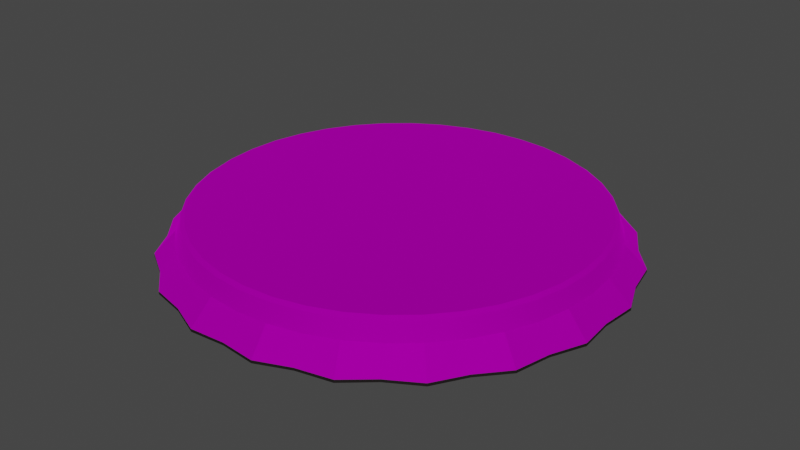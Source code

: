 # Source: cap.blend  (saved by Blender 3.6.11; exported with 4.5.12 LTS)
import bpy
from mathutils import Matrix  # noqa: F401  (used for matrix-valued properties, if any)

bpy.ops.wm.read_factory_settings(use_empty=True)
scene = bpy.context.scene
scene.name = 'Scene'

# ---- collections
col_collection = bpy.data.collections.new('Collection'); scene.collection.children.link(col_collection)

# ---- images (referenced by path relative to the original .blend; pixels are not part of the script)
import os
ASSET_DIR = os.environ.get("B2B_ASSET_DIR", "")  # directory of the original .blend (textures are referenced by path, not embedded)
HERE = os.path.dirname(os.path.abspath(__file__))  # packed textures are extracted next to this script under _unpacked/

def load_image(name, relpath, width, height, colorspace="sRGB"):
    """Load a texture the original file referenced (path relative to the .blend, or extracted next to this script)."""
    p = next((c for c in (os.path.join(HERE, relpath), os.path.join(ASSET_DIR, relpath)) if relpath and os.path.exists(c)), "")
    if p:
        img = bpy.data.images.load(p, check_existing=True)
        img.name = name
    else:  # same state as the original file: an image datablock whose file is absent (Cycles renders it pink)
        img = bpy.data.images.new(name, width, height)
        img.source = "FILE"
        img.filepath = "//" + (relpath or name)
    img.colorspace_settings.name = colorspace
    return img
img_christopher_kyle_png = load_image('Christopher Kyle.png', 'Christopher Kyle.png', 1024, 1024, 'sRGB')

# ---- materials (node trees are filled in below, after node groups)
mat_material_002 = bpy.data.materials.new('Material.002')
mat_material_002.alpha_threshold = 0.0
mat_material_002.use_transparent_shadow = False
mat_material_002.roughness = 0.5
mat_material_002.line_color = (0.0, 0.0, 0.0, 1.0)
mat_material_001 = bpy.data.materials.new('Material.001')
mat_material_001.alpha_threshold = 0.0
mat_material_001.use_transparent_shadow = False
mat_material_001.roughness = 0.5
mat_material_001.line_color = (0.0, 0.0, 0.0, 1.0)

# ---- node groups
ng_auto_smooth = bpy.data.node_groups.new('Auto Smooth', 'GeometryNodeTree')
_s = ng_auto_smooth.interface.new_socket(name='Geometry', in_out='OUTPUT', socket_type='NodeSocketGeometry')
_s = ng_auto_smooth.interface.new_socket(name='Geometry', in_out='INPUT', socket_type='NodeSocketGeometry')
_s = ng_auto_smooth.interface.new_socket(name='Angle', in_out='INPUT', socket_type='NodeSocketFloat')
_s.subtype = 'ANGLE'
_s.min_value = 0.0
_s.max_value = 3.142
ng_auto_smooth.is_modifier = True
_N = ng_auto_smooth.nodes; _L = ng_auto_smooth.links
n0 = _N.new('NodeGroupOutput'); n0.name = 'Group Output'; n0.location = (480, -100)
n1 = _N.new('NodeGroupInput'); n1.name = 'Group Input'; n1.location = (-420, -300)
n2 = _N.new('NodeGroupInput'); n2.name = 'Group Input.001'; n2.location = (-60, -100)
n3 = _N.new('GeometryNodeSetShadeSmooth'); n3.name = 'Set Shade Smooth'; n3.location = (120, -100)
n3.domain = 'EDGE'
n4 = _N.new('GeometryNodeSetShadeSmooth'); n4.name = 'Set Shade Smooth.001'; n4.location = (300, -100)
n5 = _N.new('GeometryNodeInputMeshEdgeAngle'); n5.name = 'Edge Angle'; n5.location = (-420, -220)
n6 = _N.new('GeometryNodeInputEdgeSmooth'); n6.name = 'Is Edge Smooth'; n6.location = (-60, -160)
n7 = _N.new('GeometryNodeInputShadeSmooth'); n7.name = 'Is Face Smooth'; n7.location = (-240, -340)
n8 = _N.new('FunctionNodeBooleanMath'); n8.name = 'Boolean Math'; n8.location = (-60, -220)
n9 = _N.new('FunctionNodeCompare'); n9.name = 'Compare'; n9.location = (-240, -180)
n9.operation = 'LESS_EQUAL'
_L.new(n5.outputs[0], n9.inputs[0])
_L.new(n4.outputs[0], n0.inputs[0])
_L.new(n1.outputs[1], n9.inputs[1])
_L.new(n9.outputs[0], n8.inputs[0])
_L.new(n7.outputs[0], n8.inputs[1])
_L.new(n2.outputs[0], n3.inputs[0])
_L.new(n6.outputs[0], n3.inputs[1])
_L.new(n3.outputs[0], n4.inputs[0])
_L.new(n8.outputs[0], n3.inputs[2])
n0.is_active_output = True

# ---- material node trees
mat_material_002.use_nodes = True; mat_material_002.node_tree.nodes.clear()
_N = mat_material_002.node_tree.nodes; _L = mat_material_002.node_tree.links
n0 = _N.new('ShaderNodeOutputMaterial'); n0.name = 'Material Output'; n0.location = (300, 300)
n1 = _N.new('ShaderNodeBsdfAnisotropic'); n1.name = 'Glossy BSDF'; n1.location = (10, 300)
n1.distribution = 'GGX'
n1.inputs[0].default_value = (0.1523, 0.1311, 0.1274, 1.0)
n1.inputs[1].default_value = 0.3549
_L.new(n1.outputs[0], n0.inputs[0])
n0.is_active_output = True
mat_material_001.use_nodes = True; mat_material_001.node_tree.nodes.clear()
_N = mat_material_001.node_tree.nodes; _L = mat_material_001.node_tree.links
n0 = _N.new('ShaderNodeOutputMaterial'); n0.name = 'Material Output'; n0.location = (300, 300)
n1 = _N.new('ShaderNodeBsdfAnisotropic'); n1.name = 'Glossy BSDF'; n1.location = (10, 300)
n1.distribution = 'GGX'
n1.inputs[1].default_value = 0.9041
n2 = _N.new('ShaderNodeTexImage'); n2.name = 'Image Texture'; n2.location = (-339, 218)
n2.image = img_christopher_kyle_png
_L.new(n1.outputs[0], n0.inputs[0])
_L.new(n2.outputs[0], n1.inputs[0])
n0.is_active_output = True

# ---- world
world_world = bpy.data.worlds.new('World'); scene.world = world_world
world_world.use_nodes = True; world_world.node_tree.nodes.clear()
_N = world_world.node_tree.nodes; _L = world_world.node_tree.links
n0 = _N.new('ShaderNodeOutputWorld'); n0.name = 'World Output'; n0.location = (300, 300)
n1 = _N.new('ShaderNodeBackground'); n1.name = 'Background'; n1.location = (10, 300)
n1.inputs[0].default_value = (0.05088, 0.05088, 0.05088, 1.0)
_L.new(n1.outputs[0], n0.inputs[0])
n0.is_active_output = True
world_world.color = (0.05088, 0.05088, 0.05088)
world_world.use_sun_shadow = False
world_world.sun_shadow_jitter_overblur = 0.0

# ---- meshes
me_cylinder = bpy.data.meshes.new('Cylinder')
me_cylinder.from_pydata([(0.0, 1.0, -0.065), (0.1564, 0.9877, -0.065), (0.309, 0.9511, -0.065), (0.454, 0.891, -0.065), (0.5878, 0.809, -0.065), (0.7071, 0.7071, -0.065), (0.809, 0.5878, -0.065), (0.891, 0.454, -0.065), (0.9511, 0.309, -0.065), (0.9877, 0.1564, -0.065), (1.0, 0.0, -0.065), (0.9877, -0.1564, -0.065), (0.9511, -0.309, -0.065), (0.891, -0.454, -0.065), (0.809, -0.5878, -0.065), (0.7071, -0.7071, -0.065), (0.5878, -0.809, -0.065), (0.454, -0.891, -0.065), (0.309, -0.9511, -0.065), (0.1564, -0.9877, -0.065), (0.0, -1.0, -0.065), (-0.1564, -0.9877, -0.065), (-0.309, -0.9511, -0.065), (-0.454, -0.891, -0.065), (-0.5878, -0.809, -0.065), (-0.7071, -0.7071, -0.065), (-0.809, -0.5878, -0.065), (-0.891, -0.454, -0.065), (-0.9511, -0.309, -0.065), (-0.9877, -0.1564, -0.065), (-1.0, 0.0, -0.065), (-0.9877, 0.1564, -0.065), (-0.9511, 0.309, -0.065), (-0.891, 0.454, -0.065), (-0.809, 0.5878, -0.065), (-0.7071, 0.7071, -0.065), (-0.5878, 0.809, -0.065), (-0.454, 0.891, -0.065), (-0.309, 0.9511, -0.065), (-0.1564, 0.9877, -0.065), (2.665e-10, 1.089, -0.1792), (0.1779, 1.123, -0.1792), (0.1704, 1.076, -0.03762), (2.665e-10, 1.089, -0.03762), (0.3367, 1.036, -0.1792), (0.3367, 1.036, -0.03762), (0.5163, 1.013, -0.1792), (0.4946, 0.9707, -0.03762), (0.6404, 0.8814, -0.1792), (0.6404, 0.8814, -0.03762), (0.8042, 0.8042, -0.1792), (0.7703, 0.7703, -0.03762), (0.8814, 0.6404, -0.1792), (0.8814, 0.6404, -0.03762), (1.013, 0.5163, -0.1792), (0.9707, 0.4946, -0.03762), (1.036, 0.3367, -0.1792), (1.036, 0.3367, -0.03762), (1.123, 0.1779, -0.1792), (1.076, 0.1704, -0.03762), (1.089, 1.466e-09, -0.1792), (1.089, 1.466e-09, -0.03762), (1.123, -0.1779, -0.1792), (1.076, -0.1704, -0.03762), (1.036, -0.3367, -0.1792), (1.036, -0.3367, -0.03762), (1.013, -0.5163, -0.1792), (0.9707, -0.4946, -0.03762), (0.8814, -0.6404, -0.1792), (0.8814, -0.6404, -0.03762), (0.8042, -0.8042, -0.1792), (0.7703, -0.7703, -0.03762), (0.6404, -0.8814, -0.1792), (0.6404, -0.8814, -0.03762), (0.5163, -1.013, -0.1792), (0.4946, -0.9707, -0.03762), (0.3367, -1.036, -0.1792), (0.3367, -1.036, -0.03762), (0.1779, -1.123, -0.1792), (0.1704, -1.076, -0.03762), (2.665e-10, -1.089, -0.1792), (2.665e-10, -1.089, -0.03762), (-0.1779, -1.123, -0.1792), (-0.1704, -1.076, -0.03762), (-0.3367, -1.036, -0.1792), (-0.3367, -1.036, -0.03762), (-0.5163, -1.013, -0.1792), (-0.4946, -0.9707, -0.03762), (-0.6404, -0.8814, -0.1792), (-0.6404, -0.8814, -0.03762), (-0.8042, -0.8042, -0.1792), (-0.7703, -0.7703, -0.03762), (-0.8814, -0.6404, -0.1792), (-0.8814, -0.6404, -0.03762), (-1.013, -0.5163, -0.1792), (-0.9707, -0.4946, -0.03762), (-1.036, -0.3367, -0.1792), (-1.036, -0.3367, -0.03762), (-1.123, -0.1779, -0.1792), (-1.076, -0.1704, -0.03762), (-1.089, 1.466e-09, -0.1792), (-1.089, 1.466e-09, -0.03762), (-1.123, 0.1779, -0.1792), (-1.076, 0.1704, -0.03762), (-1.036, 0.3367, -0.1792), (-1.036, 0.3367, -0.03762), (-1.013, 0.5163, -0.1792), (-0.9707, 0.4946, -0.03762), (-0.8814, 0.6404, -0.1792), (-0.8814, 0.6404, -0.03762), (-0.8042, 0.8042, -0.1792), (-0.7703, 0.7703, -0.03762), (-0.6404, 0.8814, -0.1792), (-0.6404, 0.8814, -0.03762), (-0.5163, 1.013, -0.1792), (-0.4946, 0.9707, -0.03762), (-0.3367, 1.036, -0.1792), (-0.3367, 1.036, -0.03762), (-0.1779, 1.123, -0.1792), (-0.1704, 1.076, -0.03762), (-1.166e-09, 1.171, -0.1705), (0.188, 1.187, -0.1712), (0.188, 1.187, -0.1558), (-1.166e-09, 1.171, -0.1564), (0.3617, 1.113, -0.1705), (0.3617, 1.113, -0.1564), (0.5455, 1.071, -0.1712), (0.5455, 1.071, -0.1558), (0.688, 0.947, -0.1705), (0.688, 0.947, -0.1564), (0.8496, 0.8496, -0.1712), (0.8496, 0.8496, -0.1558), (0.947, 0.688, -0.1705), (0.947, 0.688, -0.1564), (1.071, 0.5455, -0.1712), (1.071, 0.5455, -0.1558), (1.113, 0.3617, -0.1705), (1.113, 0.3617, -0.1564), (1.187, 0.188, -0.1712), (1.187, 0.188, -0.1558), (1.171, 1.124e-09, -0.1705), (1.171, 1.124e-09, -0.1564), (1.187, -0.188, -0.1712), (1.187, -0.188, -0.1558), (1.113, -0.3617, -0.1705), (1.113, -0.3617, -0.1564), (1.071, -0.5455, -0.1712), (1.071, -0.5455, -0.1558), (0.947, -0.688, -0.1705), (0.947, -0.688, -0.1564), (0.8496, -0.8496, -0.1712), (0.8496, -0.8496, -0.1558), (0.688, -0.947, -0.1705), (0.688, -0.947, -0.1564), (0.5455, -1.071, -0.1712), (0.5455, -1.071, -0.1558), (0.3617, -1.113, -0.1705), (0.3617, -1.113, -0.1564), (0.188, -1.187, -0.1712), (0.188, -1.187, -0.1558), (-1.166e-09, -1.171, -0.1705), (-1.166e-09, -1.171, -0.1564), (-0.188, -1.187, -0.1712), (-0.188, -1.187, -0.1558), (-0.3617, -1.113, -0.1705), (-0.3617, -1.113, -0.1564), (-0.5455, -1.071, -0.1712), (-0.5455, -1.071, -0.1558), (-0.688, -0.947, -0.1705), (-0.688, -0.947, -0.1564), (-0.8496, -0.8496, -0.1712), (-0.8496, -0.8496, -0.1558), (-0.947, -0.688, -0.1705), (-0.947, -0.688, -0.1564), (-1.071, -0.5455, -0.1712), (-1.071, -0.5455, -0.1558), (-1.113, -0.3617, -0.1705), (-1.113, -0.3617, -0.1564), (-1.187, -0.188, -0.1712), (-1.187, -0.188, -0.1558), (-1.171, 1.124e-09, -0.1705), (-1.171, 1.124e-09, -0.1564), (-1.187, 0.188, -0.1712), (-1.187, 0.188, -0.1558), (-1.113, 0.3617, -0.1705), (-1.113, 0.3617, -0.1564), (-1.071, 0.5455, -0.1712), (-1.071, 0.5455, -0.1558), (-0.947, 0.688, -0.1705), (-0.947, 0.688, -0.1564), (-0.8496, 0.8496, -0.1712), (-0.8496, 0.8496, -0.1558), (-0.688, 0.947, -0.1705), (-0.688, 0.947, -0.1564), (-0.5455, 1.071, -0.1712), (-0.5455, 1.071, -0.1558), (-0.3617, 1.113, -0.1705), (-0.3617, 1.113, -0.1564), (-0.188, 1.187, -0.1712), (-0.188, 1.187, -0.1558), (-5.821e-10, 1.037, 0.065), (-6.722e-10, 1.058, 0.05017), (0.1623, 1.025, 0.065), (0.1656, 1.045, 0.05017), (0.3205, 0.9866, 0.065), (0.327, 1.007, 0.05017), (0.4709, 0.9243, 0.065), (0.4805, 0.943, 0.05017), (0.6097, 0.8392, 0.065), (0.6221, 0.8562, 0.05017), (0.7335, 0.7335, 0.065), (0.7484, 0.7484, 0.05017), (0.8392, 0.6097, 0.065), (0.8562, 0.6221, 0.05017), (0.9243, 0.4709, 0.065), (0.943, 0.4805, 0.05017), (0.9866, 0.3205, 0.065), (1.007, 0.327, 0.05017), (1.025, 0.1623, 0.065), (1.045, 0.1656, 0.05017), (1.037, -1.164e-10, 0.065), (1.058, 3.472e-10, 0.05017), (1.025, -0.1623, 0.065), (1.045, -0.1656, 0.05017), (0.9866, -0.3205, 0.065), (1.007, -0.327, 0.05017), (0.9243, -0.4709, 0.065), (0.943, -0.4805, 0.05017), (0.8392, -0.6097, 0.065), (0.8562, -0.6221, 0.05017), (0.7335, -0.7335, 0.065), (0.7484, -0.7484, 0.05017), (0.6097, -0.8392, 0.065), (0.6221, -0.8562, 0.05017), (0.4709, -0.9243, 0.065), (0.4805, -0.943, 0.05017), (0.3205, -0.9866, 0.065), (0.327, -1.007, 0.05017), (0.1623, -1.025, 0.065), (0.1656, -1.045, 0.05017), (-1.048e-09, -1.037, 0.065), (-6.722e-10, -1.058, 0.05017), (-0.1623, -1.025, 0.065), (-0.1656, -1.045, 0.05017), (-0.3205, -0.9866, 0.065), (-0.327, -1.007, 0.05017), (-0.4709, -0.9243, 0.065), (-0.4805, -0.943, 0.05017), (-0.6097, -0.8392, 0.065), (-0.6221, -0.8562, 0.05017), (-0.7335, -0.7335, 0.065), (-0.7484, -0.7484, 0.05017), (-0.8392, -0.6097, 0.065), (-0.8562, -0.6221, 0.05017), (-0.9243, -0.4709, 0.065), (-0.943, -0.4805, 0.05017), (-0.9866, -0.3205, 0.065), (-1.007, -0.327, 0.05017), (-1.025, -0.1623, 0.065), (-1.045, -0.1656, 0.05017), (-1.037, 3.492e-10, 0.065), (-1.058, 3.472e-10, 0.05017), (-1.025, 0.1623, 0.065), (-1.045, 0.1656, 0.05017), (-0.9866, 0.3205, 0.065), (-1.007, 0.327, 0.05017), (-0.9243, 0.4709, 0.065), (-0.943, 0.4805, 0.05017), (-0.8392, 0.6097, 0.065), (-0.8562, 0.6221, 0.05017), (-0.7335, 0.7335, 0.065), (-0.7484, 0.7484, 0.05017), (-0.6097, 0.8392, 0.065), (-0.6221, 0.8562, 0.05017), (-0.4709, 0.9243, 0.065), (-0.4805, 0.943, 0.05017), (-0.3205, 0.9866, 0.065), (-0.327, 1.007, 0.05017), (-0.1623, 1.025, 0.065), (-0.1656, 1.045, 0.05017)], [], [(207, 209, 49, 47), (12, 11, 62, 64), (259, 261, 101, 99), (38, 37, 114, 116), (3, 2, 44, 46), (241, 243, 83, 81), (29, 28, 96, 98), (223, 225, 65, 63), (20, 19, 78, 80), (275, 277, 117, 115), (205, 207, 47, 45), (11, 10, 60, 62), (257, 259, 99, 97), (37, 36, 112, 114), (2, 1, 41, 44), (239, 241, 81, 79), (28, 27, 94, 96), (221, 223, 63, 61), (19, 18, 76, 78), (273, 275, 115, 113), (10, 9, 58, 60), (255, 257, 97, 95), (36, 35, 110, 112), (279, 201, 43, 119), (237, 239, 79, 77), (27, 26, 92, 94), (1, 0, 40, 41), (219, 221, 61, 59), (18, 17, 74, 76), (271, 273, 113, 111), (9, 8, 56, 58), (253, 255, 95, 93), (35, 34, 108, 110), (235, 237, 77, 75), (26, 25, 90, 92), (217, 219, 59, 57), (17, 16, 72, 74), (269, 271, 111, 109), (201, 203, 42, 43), (8, 7, 54, 56), (251, 253, 93, 91), (0, 1, 2, 3, 4, 5, 6, 7, 8, 9, 10, 11, 12, 13, 14, 15, 16, 17, 18, 19, 20, 21, 22, 23, 24, 25, 26, 27, 28, 29, 30, 31, 32, 33, 34, 35, 36, 37, 38, 39), (87, 89, 169, 167), (106, 104, 184, 186), (69, 71, 151, 149), (88, 86, 166, 168), (51, 53, 133, 131), (70, 68, 148, 150), (103, 105, 185, 183), (52, 50, 130, 132), (85, 87, 167, 165), (104, 102, 182, 184), (67, 69, 149, 147), (86, 84, 164, 166), (119, 43, 123, 199), (49, 51, 131, 129), (68, 66, 146, 148), (101, 103, 183, 181), (40, 118, 198, 120), (50, 48, 128, 130), (83, 85, 165, 163), (102, 100, 180, 182), (65, 67, 147, 145), (84, 82, 162, 164), (117, 119, 199, 197), (47, 49, 129, 127), (66, 64, 144, 146), (99, 101, 181, 179), (118, 116, 196, 198), (48, 46, 126, 128), (81, 83, 163, 161), (100, 98, 178, 180), (63, 65, 145, 143), (82, 80, 160, 162), (115, 117, 197, 195), (45, 47, 127, 125), (64, 62, 142, 144), (97, 99, 179, 177), (116, 114, 194, 196), (46, 44, 124, 126), (79, 81, 161, 159), (98, 96, 176, 178), (277, 279, 119, 117), (21, 20, 80, 82), (225, 227, 67, 65), (30, 29, 98, 100), (243, 245, 85, 83), (4, 3, 46, 48), (39, 38, 116, 118), (261, 263, 103, 101), (13, 12, 64, 66), (209, 211, 51, 49), (22, 21, 82, 84), (227, 229, 69, 67), (31, 30, 100, 102), (245, 247, 87, 85), (5, 4, 48, 50), (0, 39, 118, 40), (263, 265, 105, 103), (14, 13, 66, 68), (211, 213, 53, 51), (203, 205, 45, 42), (23, 22, 84, 86), (229, 231, 71, 69), (32, 31, 102, 104), (247, 249, 89, 87), (6, 5, 50, 52), (265, 267, 107, 105), (15, 14, 68, 70), (213, 215, 55, 53), (24, 23, 86, 88), (231, 233, 73, 71), (33, 32, 104, 106), (249, 251, 91, 89), (7, 6, 52, 54), (267, 269, 109, 107), (16, 15, 70, 72), (215, 217, 57, 55), (25, 24, 88, 90), (233, 235, 75, 73), (34, 33, 106, 108), (120, 123, 122, 121), (121, 122, 125, 124), (124, 125, 127, 126), (126, 127, 129, 128), (128, 129, 131, 130), (130, 131, 133, 132), (132, 133, 135, 134), (134, 135, 137, 136), (136, 137, 139, 138), (138, 139, 141, 140), (140, 141, 143, 142), (142, 143, 145, 144), (144, 145, 147, 146), (146, 147, 149, 148), (148, 149, 151, 150), (150, 151, 153, 152), (152, 153, 155, 154), (154, 155, 157, 156), (156, 157, 159, 158), (158, 159, 161, 160), (160, 161, 163, 162), (162, 163, 165, 164), (164, 165, 167, 166), (166, 167, 169, 168), (168, 169, 171, 170), (170, 171, 173, 172), (172, 173, 175, 174), (174, 175, 177, 176), (176, 177, 179, 178), (178, 179, 181, 180), (180, 181, 183, 182), (182, 183, 185, 184), (184, 185, 187, 186), (186, 187, 189, 188), (188, 189, 191, 190), (190, 191, 193, 192), (192, 193, 195, 194), (194, 195, 197, 196), (196, 197, 199, 198), (198, 199, 123, 120), (54, 52, 132, 134), (105, 107, 187, 185), (72, 70, 150, 152), (53, 55, 135, 133), (90, 88, 168, 170), (71, 73, 153, 151), (108, 106, 186, 188), (89, 91, 171, 169), (56, 54, 134, 136), (107, 109, 189, 187), (74, 72, 152, 154), (55, 57, 137, 135), (92, 90, 170, 172), (73, 75, 155, 153), (110, 108, 188, 190), (91, 93, 173, 171), (58, 56, 136, 138), (109, 111, 191, 189), (76, 74, 154, 156), (57, 59, 139, 137), (41, 40, 120, 121), (94, 92, 172, 174), (75, 77, 157, 155), (43, 42, 122, 123), (112, 110, 190, 192), (93, 95, 175, 173), (60, 58, 138, 140), (111, 113, 193, 191), (78, 76, 156, 158), (59, 61, 141, 139), (96, 94, 174, 176), (77, 79, 159, 157), (44, 41, 121, 124), (114, 112, 192, 194), (95, 97, 177, 175), (62, 60, 140, 142), (42, 45, 125, 122), (113, 115, 195, 193), (80, 78, 158, 160), (61, 63, 143, 141), (203, 201, 200, 202), (205, 203, 202, 204), (207, 205, 204, 206), (209, 207, 206, 208), (211, 209, 208, 210), (213, 211, 210, 212), (215, 213, 212, 214), (217, 215, 214, 216), (219, 217, 216, 218), (221, 219, 218, 220), (223, 221, 220, 222), (225, 223, 222, 224), (227, 225, 224, 226), (229, 227, 226, 228), (231, 229, 228, 230), (233, 231, 230, 232), (235, 233, 232, 234), (237, 235, 234, 236), (239, 237, 236, 238), (241, 239, 238, 240), (243, 241, 240, 242), (245, 243, 242, 244), (247, 245, 244, 246), (249, 247, 246, 248), (251, 249, 248, 250), (253, 251, 250, 252), (255, 253, 252, 254), (257, 255, 254, 256), (259, 257, 256, 258), (261, 259, 258, 260), (263, 261, 260, 262), (265, 263, 262, 264), (267, 265, 264, 266), (269, 267, 266, 268), (271, 269, 268, 270), (273, 271, 270, 272), (275, 273, 272, 274), (277, 275, 274, 276), (279, 277, 276, 278), (201, 279, 278, 200), (202, 200, 278, 276, 274, 272, 270, 268, 266, 264, 262, 260, 258, 256, 254, 252, 250, 248, 246, 244, 242, 240, 238, 236, 234, 232, 230, 228, 226, 224, 222, 220, 218, 216, 214, 212, 210, 208, 206, 204)])
me_cylinder.polygons.foreach_set('use_smooth', [True] * 242)
me_cylinder.polygons.foreach_set('material_index', [1, 0, 1, 0, 0, 1, 0, 1, 0, 1, 1, 0, 1, 0, 0, 1, 0, 1, 0, 1, 0, 1, 0, 1, 1, 0, 0, 1, 0, 1, 0, 1, 0, 1, 0, 1, 0, 1, 1, 0, 1, 0, 1, 0, 1, 0, 1, 0, 1, 0, 1, 0, 1, 0, 1, 1, 0, 1, 0, 0, 1, 0, 1, 0, 1, 1, 0, 1, 0, 0, 1, 0, 1, 0, 1, 1, 0, 1, 0, 0, 1, 0, 1, 0, 1, 0, 1, 0, 0, 1, 0, 1, 0, 1, 0, 1, 0, 0, 1, 0, 1, 1, 0, 1, 0, 1, 0, 1, 0, 1, 0, 1, 0, 1, 0, 1, 0, 1, 0, 1, 0, 0, 0, 0, 0, 0, 0, 0, 0, 0, 0, 0, 0, 0, 0, 0, 0, 0, 0, 0, 0, 0, 0, 0, 0, 0, 0, 0, 0, 0, 0, 0, 0, 0, 0, 0, 0, 0, 0, 0, 0, 0, 1, 0, 1, 0, 1, 0, 1, 0, 1, 0, 1, 0, 1, 0, 1, 0, 1, 0, 1, 0, 0, 1, 1, 0, 1, 0, 1, 0, 1, 0, 1, 0, 0, 1, 0, 1, 1, 0, 1, 1, 1, 1, 1, 1, 1, 1, 1, 1, 1, 1, 1, 1, 1, 1, 1, 1, 1, 1, 1, 1, 1, 1, 1, 1, 1, 1, 1, 1, 1, 1, 1, 1, 1, 1, 1, 1, 1, 1, 1, 1])
_uv = me_cylinder.uv_layers.new(name='UVMap')
_uv.uv.foreach_set('vector', [0.1832, 0.6093, 0.1811, 0.6424, 0.1607, 0.64, 0.1629, 0.606, 0.1336, 0.4451, 0.1634, 0.4634, 0.1495, 0.4907, 0.1219, 0.4613, 0.006366, 0.6093, 0.003528, 0.5793, 0.02372, 0.5751, 0.02664, 0.606, 0.4877, 0.2647, 0.485, 0.2298, 0.5152, 0.225, 0.5077, 0.2647, 0.4224, 0.4224, 0.4451, 0.3958, 0.4613, 0.4075, 0.444, 0.444, 0.0667, 0.5793, 0.06317, 0.5531, 0.08326, 0.548, 0.08689, 0.5751, 0.2996, 0.0444, 0.2647, 0.04165, 0.2647, 0.0217, 0.3044, 0.01414, 0.06317, 0.8859, 0.0667, 0.856, 0.08689, 0.8598, 0.08326, 0.8906, 0.05257, 0.1958, 0.0444, 0.2298, 0.01414, 0.225, 0.0336, 0.1896, 0.243, 0.7513, 0.2442, 0.7878, 0.2239, 0.7897, 0.2226, 0.752, 0.186, 0.5793, 0.1832, 0.6093, 0.1629, 0.606, 0.1658, 0.5751, 0.1634, 0.4634, 0.1958, 0.4768, 0.1896, 0.4958, 0.1495, 0.4907, 0.008445, 0.6424, 0.006366, 0.6093, 0.02664, 0.606, 0.02878, 0.64, 0.485, 0.2298, 0.4768, 0.1958, 0.4958, 0.1896, 0.5152, 0.225, 0.4451, 0.3958, 0.4634, 0.3659, 0.4907, 0.3798, 0.4613, 0.4075, 0.06954, 0.6093, 0.0667, 0.5793, 0.08689, 0.5751, 0.08981, 0.606, 0.2647, 0.04165, 0.2298, 0.0444, 0.225, 0.01414, 0.2647, 0.0217, 0.186, 0.856, 0.1895, 0.8859, 0.1694, 0.8906, 0.1658, 0.8598, 0.0444, 0.2298, 0.04165, 0.2647, 0.0217, 0.2647, 0.01414, 0.225, 0.2426, 0.7142, 0.243, 0.7513, 0.2226, 0.752, 0.2222, 0.7139, 0.1958, 0.4768, 0.2298, 0.485, 0.225, 0.5152, 0.1896, 0.4958, 0.009713, 0.6776, 0.008445, 0.6424, 0.02878, 0.64, 0.03009, 0.6762, 0.4768, 0.1958, 0.4634, 0.1634, 0.4907, 0.1495, 0.4958, 0.1896, 0.2463, 0.823, 0.2492, 0.856, 0.229, 0.8598, 0.2261, 0.8259, 0.07162, 0.6424, 0.06954, 0.6093, 0.08981, 0.606, 0.09195, 0.64, 0.2298, 0.0444, 0.1958, 0.05257, 0.1896, 0.0336, 0.225, 0.01414, 0.4634, 0.3659, 0.4768, 0.3336, 0.4958, 0.3398, 0.4907, 0.3798, 0.1832, 0.823, 0.186, 0.856, 0.1658, 0.8598, 0.1629, 0.8259, 0.04165, 0.2647, 0.0444, 0.2996, 0.01414, 0.3044, 0.0217, 0.2647, 0.243, 0.6776, 0.2426, 0.7142, 0.2222, 0.7139, 0.2226, 0.6762, 0.2298, 0.485, 0.2647, 0.4877, 0.2647, 0.5077, 0.225, 0.5152, 0.01014, 0.7142, 0.009713, 0.6776, 0.03009, 0.6762, 0.03053, 0.7139, 0.4634, 0.1634, 0.4451, 0.1336, 0.4613, 0.1219, 0.4907, 0.1495, 0.07289, 0.6776, 0.07162, 0.6424, 0.09195, 0.64, 0.09326, 0.6762, 0.1958, 0.05257, 0.1634, 0.06596, 0.1495, 0.03867, 0.1896, 0.0336, 0.1811, 0.7878, 0.1832, 0.823, 0.1629, 0.8259, 0.1607, 0.7897, 0.0444, 0.2996, 0.05257, 0.3336, 0.0336, 0.3398, 0.01414, 0.3044, 0.2442, 0.6424, 0.243, 0.6776, 0.2226, 0.6762, 0.2239, 0.64, 0.2492, 0.856, 0.2527, 0.8859, 0.2326, 0.8906, 0.229, 0.8598, 0.2647, 0.4877, 0.2996, 0.485, 0.3044, 0.5152, 0.2647, 0.5077, 0.009713, 0.7513, 0.01014, 0.7142, 0.03053, 0.7139, 0.03009, 0.752, 0.4768, 0.3336, 0.4634, 0.3659, 0.4451, 0.3958, 0.4224, 0.4224, 0.3958, 0.4451, 0.3659, 0.4634, 0.3336, 0.4768, 0.2996, 0.485, 0.2647, 0.4877, 0.2298, 0.485, 0.1958, 0.4768, 0.1634, 0.4634, 0.1336, 0.4451, 0.107, 0.4224, 0.08424, 0.3958, 0.06596, 0.3659, 0.05257, 0.3336, 0.0444, 0.2996, 0.04165, 0.2647, 0.0444, 0.2298, 0.05257, 0.1958, 0.06596, 0.1634, 0.08424, 0.1336, 0.107, 0.107, 0.1336, 0.08424, 0.1634, 0.06596, 0.1958, 0.05257, 0.2298, 0.0444, 0.2647, 0.04165, 0.2996, 0.0444, 0.3336, 0.05257, 0.3659, 0.06596, 0.3958, 0.08424, 0.4224, 0.107, 0.4451, 0.1336, 0.4634, 0.1634, 0.4768, 0.1958, 0.485, 0.2298, 0.4877, 0.2647, 0.485, 0.2996, 0.02664, 0.8259, 0.02878, 0.7897, 0.05752, 0.7942, 0.05597, 0.8358, 0.444, 0.08532, 0.4075, 0.06811, 0.4181, 0.05347, 0.4542, 0.07519, 0.09195, 0.7897, 0.09326, 0.752, 0.1229, 0.7544, 0.1207, 0.7942, 0.1219, 0.06811, 0.08532, 0.08532, 0.07519, 0.07519, 0.1112, 0.05347, 0.1594, 0.6762, 0.159, 0.7139, 0.1301, 0.7128, 0.1297, 0.6708, 0.03867, 0.3798, 0.06811, 0.4075, 0.05347, 0.4181, 0.02591, 0.3863, 0.2326, 0.548, 0.229, 0.5751, 0.2006, 0.5636, 0.2039, 0.5294, 0.3398, 0.4958, 0.3798, 0.4907, 0.3863, 0.5035, 0.3454, 0.513, 0.02372, 0.8598, 0.02664, 0.8259, 0.05597, 0.8358, 0.05208, 0.8696, 0.4075, 0.06811, 0.3798, 0.03867, 0.3863, 0.02591, 0.4181, 0.05347, 0.08981, 0.8259, 0.09195, 0.7897, 0.1207, 0.7942, 0.1191, 0.8358, 0.08532, 0.08532, 0.06811, 0.1219, 0.05347, 0.1112, 0.07519, 0.07519, 0.2261, 0.8259, 0.229, 0.8598, 0.2006, 0.8696, 0.1967, 0.8358, 0.1607, 0.64, 0.1594, 0.6762, 0.1297, 0.6708, 0.132, 0.6334, 0.06811, 0.4075, 0.08532, 0.444, 0.07519, 0.4542, 0.05347, 0.4181, 0.02372, 0.5751, 0.02009, 0.548, 0.04875, 0.5294, 0.05208, 0.5636, 0.4958, 0.3398, 0.5152, 0.3044, 0.5294, 0.3066, 0.513, 0.3454, 0.3798, 0.4907, 0.4075, 0.4613, 0.4181, 0.4759, 0.3863, 0.5035, 0.02009, 0.8906, 0.02372, 0.8598, 0.05208, 0.8696, 0.04875, 0.9072, 0.3798, 0.03867, 0.3398, 0.0336, 0.3454, 0.01639, 0.3863, 0.02591, 0.08689, 0.8598, 0.08981, 0.8259, 0.1191, 0.8358, 0.1153, 0.8696, 0.06811, 0.1219, 0.03867, 0.1495, 0.02591, 0.143, 0.05347, 0.1112, 0.2239, 0.7897, 0.2261, 0.8259, 0.1967, 0.8358, 0.1952, 0.7942, 0.1629, 0.606, 0.1607, 0.64, 0.132, 0.6334, 0.1335, 0.5932, 0.08532, 0.444, 0.1219, 0.4613, 0.1112, 0.4759, 0.07519, 0.4542, 0.02664, 0.606, 0.02372, 0.5751, 0.05208, 0.5636, 0.05597, 0.5932, 0.5152, 0.3044, 0.5077, 0.2647, 0.5258, 0.2647, 0.5294, 0.3066, 0.4075, 0.4613, 0.444, 0.444, 0.4542, 0.4542, 0.4181, 0.4759, 0.08689, 0.5751, 0.08326, 0.548, 0.1119, 0.5294, 0.1153, 0.5636, 0.3398, 0.0336, 0.3044, 0.01414, 0.3066, 8.746e-09, 0.3454, 0.01639, 0.08326, 0.8906, 0.08689, 0.8598, 0.1153, 0.8696, 0.1119, 0.9072, 0.03867, 0.1495, 0.0336, 0.1896, 0.01639, 0.184, 0.02591, 0.143, 0.2226, 0.752, 0.2239, 0.7897, 0.1952, 0.7942, 0.1929, 0.7544, 0.1658, 0.5751, 0.1629, 0.606, 0.1335, 0.5932, 0.1374, 0.5636, 0.1219, 0.4613, 0.1495, 0.4907, 0.143, 0.5035, 0.1112, 0.4759, 0.02878, 0.64, 0.02664, 0.606, 0.05597, 0.5932, 0.05752, 0.6334, 0.5077, 0.2647, 0.5152, 0.225, 0.5294, 0.2228, 0.5258, 0.2647, 0.444, 0.444, 0.4613, 0.4075, 0.4759, 0.4181, 0.4542, 0.4542, 0.08981, 0.606, 0.08689, 0.5751, 0.1153, 0.5636, 0.1191, 0.5932, 0.3044, 0.01414, 0.2647, 0.0217, 0.2647, 0.003612, 0.3066, 8.746e-09, 0.2442, 0.7878, 0.2463, 0.823, 0.2261, 0.8259, 0.2239, 0.7897, 0.06596, 0.1634, 0.05257, 0.1958, 0.0336, 0.1896, 0.03867, 0.1495, 0.0667, 0.856, 0.06954, 0.823, 0.08981, 0.8259, 0.08689, 0.8598, 0.3336, 0.05257, 0.2996, 0.0444, 0.3044, 0.01414, 0.3398, 0.0336, 9.83e-11, 0.8859, 0.003528, 0.856, 0.02372, 0.8598, 0.02009, 0.8906, 0.3958, 0.4451, 0.4224, 0.4224, 0.444, 0.444, 0.4075, 0.4613, 0.485, 0.2996, 0.4877, 0.2647, 0.5077, 0.2647, 0.5152, 0.3044, 0.003528, 0.5793, 6.971e-09, 0.5531, 0.02009, 0.548, 0.02372, 0.5751, 0.107, 0.4224, 0.1336, 0.4451, 0.1219, 0.4613, 0.08532, 0.444, 0.1811, 0.6424, 0.1798, 0.6776, 0.1594, 0.6762, 0.1607, 0.64, 0.08424, 0.1336, 0.06596, 0.1634, 0.03867, 0.1495, 0.06811, 0.1219, 0.06954, 0.823, 0.07162, 0.7878, 0.09195, 0.7897, 0.08981, 0.8259, 0.3659, 0.06596, 0.3336, 0.05257, 0.3398, 0.0336, 0.3798, 0.03867, 0.003528, 0.856, 0.006366, 0.823, 0.02664, 0.8259, 0.02372, 0.8598, 0.3659, 0.4634, 0.3958, 0.4451, 0.4075, 0.4613, 0.3798, 0.4907, 0.4768, 0.3336, 0.485, 0.2996, 0.5152, 0.3044, 0.4958, 0.3398, 0.2527, 0.5531, 0.2492, 0.5793, 0.229, 0.5751, 0.2326, 0.548, 0.08424, 0.3958, 0.107, 0.4224, 0.08532, 0.444, 0.06811, 0.4075, 0.1798, 0.6776, 0.1794, 0.7142, 0.159, 0.7139, 0.1594, 0.6762, 0.1895, 0.5531, 0.186, 0.5793, 0.1658, 0.5751, 0.1694, 0.548, 0.107, 0.107, 0.08424, 0.1336, 0.06811, 0.1219, 0.08532, 0.08532, 0.07162, 0.7878, 0.07289, 0.7513, 0.09326, 0.752, 0.09195, 0.7897, 0.3958, 0.08424, 0.3659, 0.06596, 0.3798, 0.03867, 0.4075, 0.06811, 0.006366, 0.823, 0.008445, 0.7878, 0.02878, 0.7897, 0.02664, 0.8259, 0.3336, 0.4768, 0.3659, 0.4634, 0.3798, 0.4907, 0.3398, 0.4958, 0.2492, 0.5793, 0.2463, 0.6093, 0.2261, 0.606, 0.229, 0.5751, 0.06596, 0.3659, 0.08424, 0.3958, 0.06811, 0.4075, 0.03867, 0.3798, 0.1794, 0.7142, 0.1798, 0.7513, 0.1594, 0.752, 0.159, 0.7139, 0.1336, 0.08424, 0.107, 0.107, 0.08532, 0.08532, 0.1219, 0.06811, 0.07289, 0.7513, 0.07331, 0.7142, 0.0937, 0.7139, 0.09326, 0.752, 0.4224, 0.107, 0.3958, 0.08424, 0.4075, 0.06811, 0.444, 0.08532, 0.008445, 0.7878, 0.009713, 0.7513, 0.03009, 0.752, 0.02878, 0.7897, 0.2996, 0.485, 0.3336, 0.4768, 0.3398, 0.4958, 0.3044, 0.5152, 0.2463, 0.6093, 0.2442, 0.6424, 0.2239, 0.64, 0.2261, 0.606, 0.05257, 0.3336, 0.06596, 0.3659, 0.03867, 0.3798, 0.0336, 0.3398, 0.1798, 0.7513, 0.1811, 0.7878, 0.1607, 0.7897, 0.1594, 0.752, 0.1634, 0.06596, 0.1336, 0.08424, 0.1219, 0.06811, 0.1495, 0.03867, 0.07331, 0.7142, 0.07289, 0.6776, 0.09326, 0.6762, 0.0937, 0.7139, 0.4451, 0.1336, 0.4224, 0.107, 0.444, 0.08532, 0.4613, 0.1219, 0.1975, 0.8697, 0.2006, 0.8696, 0.2039, 0.9072, 0.2005, 0.9073, 0.1374, 0.5294, 0.1408, 0.5294, 0.1374, 0.5636, 0.1343, 0.5637, 0.5601, 0.4709, 0.5597, 0.474, 0.5294, 0.474, 0.5299, 0.4706, 0.1301, 0.5933, 0.1335, 0.5932, 0.132, 0.6334, 0.1289, 0.6334, 0.1289, 0.6334, 0.132, 0.6334, 0.1297, 0.6708, 0.1263, 0.6708, 0.1263, 0.6708, 0.1297, 0.6708, 0.1301, 0.7128, 0.127, 0.7129, 0.127, 0.7129, 0.1301, 0.7128, 0.1297, 0.7544, 0.1263, 0.7544, 0.1263, 0.7544, 0.1297, 0.7544, 0.132, 0.7942, 0.1289, 0.7943, 0.1289, 0.7943, 0.132, 0.7942, 0.1335, 0.8358, 0.1301, 0.8359, 0.1301, 0.8359, 0.1335, 0.8358, 0.1374, 0.8696, 0.1343, 0.8697, 0.1343, 0.8697, 0.1374, 0.8696, 0.1408, 0.9072, 0.1374, 0.9073, 0.1153, 0.9073, 0.1119, 0.9072, 0.1153, 0.8696, 0.1184, 0.8697, 0.1184, 0.8697, 0.1153, 0.8696, 0.1191, 0.8358, 0.1225, 0.8359, 0.1225, 0.8359, 0.1191, 0.8358, 0.1207, 0.7942, 0.1238, 0.7943, 0.1238, 0.7943, 0.1207, 0.7942, 0.1229, 0.7544, 0.1263, 0.7544, 0.1263, 0.7544, 0.1229, 0.7544, 0.1226, 0.7128, 0.1257, 0.7129, 0.1257, 0.7129, 0.1226, 0.7128, 0.1229, 0.6708, 0.1263, 0.6708, 0.1263, 0.6708, 0.1229, 0.6708, 0.1207, 0.6334, 0.1238, 0.6334, 0.1238, 0.6334, 0.1207, 0.6334, 0.1191, 0.5932, 0.1225, 0.5933, 0.5299, 0.4774, 0.5294, 0.474, 0.5597, 0.474, 0.5601, 0.4771, 0.1184, 0.5637, 0.1153, 0.5636, 0.1119, 0.5294, 0.1153, 0.5294, 0.05215, 0.9073, 0.04875, 0.9072, 0.05208, 0.8696, 0.05518, 0.8697, 0.05518, 0.8697, 0.05208, 0.8696, 0.05597, 0.8358, 0.05937, 0.8359, 0.05937, 0.8359, 0.05597, 0.8358, 0.05752, 0.7942, 0.06062, 0.7943, 0.06062, 0.7943, 0.05752, 0.7942, 0.05977, 0.7544, 0.06317, 0.7544, 0.06317, 0.7544, 0.05977, 0.7544, 0.05939, 0.7128, 0.06249, 0.7129, 0.06249, 0.7129, 0.05939, 0.7128, 0.05977, 0.6708, 0.06317, 0.6708, 0.06317, 0.6708, 0.05977, 0.6708, 0.05752, 0.6334, 0.06062, 0.6334, 0.06062, 0.6334, 0.05752, 0.6334, 0.05597, 0.5932, 0.05937, 0.5933, 0.05937, 0.5933, 0.05597, 0.5932, 0.05208, 0.5636, 0.05518, 0.5637, 0.05518, 0.5637, 0.05208, 0.5636, 0.04875, 0.5294, 0.05215, 0.5294, 0.2005, 0.5294, 0.2039, 0.5294, 0.2006, 0.5636, 0.1975, 0.5637, 0.1975, 0.5637, 0.2006, 0.5636, 0.1967, 0.5932, 0.1933, 0.5933, 0.1933, 0.5933, 0.1967, 0.5932, 0.1952, 0.6334, 0.1921, 0.6334, 0.1921, 0.6334, 0.1952, 0.6334, 0.1929, 0.6708, 0.1895, 0.6708, 0.1895, 0.6708, 0.1929, 0.6708, 0.1933, 0.7128, 0.1902, 0.7129, 0.1902, 0.7129, 0.1933, 0.7128, 0.1929, 0.7544, 0.1895, 0.7544, 0.1895, 0.7544, 0.1929, 0.7544, 0.1952, 0.7942, 0.1921, 0.7943, 0.1921, 0.7943, 0.1952, 0.7942, 0.1967, 0.8358, 0.1933, 0.8359, 0.1933, 0.8359, 0.1967, 0.8358, 0.2006, 0.8696, 0.1975, 0.8697, 0.3044, 0.5152, 0.3398, 0.4958, 0.3454, 0.513, 0.3066, 0.5294, 0.229, 0.5751, 0.2261, 0.606, 0.1967, 0.5932, 0.2006, 0.5636, 0.0336, 0.3398, 0.03867, 0.3798, 0.02591, 0.3863, 0.01639, 0.3454, 0.159, 0.7139, 0.1594, 0.752, 0.1297, 0.7544, 0.1301, 0.7128, 0.1495, 0.03867, 0.1219, 0.06811, 0.1112, 0.05347, 0.143, 0.02591, 0.09326, 0.752, 0.0937, 0.7139, 0.1226, 0.7128, 0.1229, 0.7544, 0.4613, 0.1219, 0.444, 0.08532, 0.4542, 0.07519, 0.4759, 0.1112, 0.02878, 0.7897, 0.03009, 0.752, 0.05977, 0.7544, 0.05752, 0.7942, 0.2647, 0.5077, 0.3044, 0.5152, 0.3066, 0.5294, 0.2647, 0.5258, 0.2261, 0.606, 0.2239, 0.64, 0.1952, 0.6334, 0.1967, 0.5932, 0.01414, 0.3044, 0.0336, 0.3398, 0.01639, 0.3454, -3.994e-08, 0.3066, 0.1594, 0.752, 0.1607, 0.7897, 0.132, 0.7942, 0.1297, 0.7544, 0.1896, 0.0336, 0.1495, 0.03867, 0.143, 0.02591, 0.184, 0.01639, 0.0937, 0.7139, 0.09326, 0.6762, 0.1229, 0.6708, 0.1226, 0.7128, 0.4907, 0.1495, 0.4613, 0.1219, 0.4759, 0.1112, 0.5035, 0.143, 0.03009, 0.752, 0.03053, 0.7139, 0.05939, 0.7128, 0.05977, 0.7544, 0.225, 0.5152, 0.2647, 0.5077, 0.2647, 0.5258, 0.2228, 0.5294, 0.2239, 0.64, 0.2226, 0.6762, 0.1929, 0.6708, 0.1952, 0.6334, 0.0217, 0.2647, 0.01414, 0.3044, -3.994e-08, 0.3066, 0.003612, 0.2647, 0.1607, 0.7897, 0.1629, 0.8259, 0.1335, 0.8358, 0.132, 0.7942, 0.4907, 0.3798, 0.4958, 0.3398, 0.513, 0.3454, 0.5035, 0.3863, 0.225, 0.01414, 0.1896, 0.0336, 0.184, 0.01639, 0.2228, 9.005e-10, 0.09326, 0.6762, 0.09195, 0.64, 0.1207, 0.6334, 0.1229, 0.6708, 0.229, 0.8598, 0.2326, 0.8906, 0.2039, 0.9072, 0.2006, 0.8696, 0.4958, 0.1896, 0.4907, 0.1495, 0.5035, 0.143, 0.513, 0.184, 0.03053, 0.7139, 0.03009, 0.6762, 0.05977, 0.6708, 0.05939, 0.7128, 0.1896, 0.4958, 0.225, 0.5152, 0.2228, 0.5294, 0.184, 0.513, 0.2226, 0.6762, 0.2222, 0.7139, 0.1933, 0.7128, 0.1929, 0.6708, 0.01414, 0.225, 0.0217, 0.2647, 0.003612, 0.2647, -3.21e-08, 0.2228, 0.1629, 0.8259, 0.1658, 0.8598, 0.1374, 0.8696, 0.1335, 0.8358, 0.2647, 0.0217, 0.225, 0.01414, 0.2228, 9.005e-10, 0.2647, 0.003612, 0.09195, 0.64, 0.08981, 0.606, 0.1191, 0.5932, 0.1207, 0.6334, 0.4613, 0.4075, 0.4907, 0.3798, 0.5035, 0.3863, 0.4759, 0.4181, 0.5152, 0.225, 0.4958, 0.1896, 0.513, 0.184, 0.5294, 0.2228, 0.03009, 0.6762, 0.02878, 0.64, 0.05752, 0.6334, 0.05977, 0.6708, 0.1495, 0.4907, 0.1896, 0.4958, 0.184, 0.513, 0.143, 0.5035, 0.1694, 0.548, 0.1658, 0.5751, 0.1374, 0.5636, 0.1408, 0.5294, 0.2222, 0.7139, 0.2226, 0.752, 0.1929, 0.7544, 0.1933, 0.7128, 0.0336, 0.1896, 0.01414, 0.225, -3.21e-08, 0.2228, 0.01639, 0.184, 0.1658, 0.8598, 0.1694, 0.8906, 0.1408, 0.9072, 0.1374, 0.8696, 0.7462, 8.569e-08, 0.7832, 8.863e-08, 0.7828, 0.004675, 0.7465, 0.004675, 0.7096, 0.005794, 0.7462, 8.569e-08, 0.7465, 0.004675, 0.7107, 0.01035, 0.6744, 0.01724, 0.7096, 0.005794, 0.7107, 0.01035, 0.6761, 0.02157, 0.6413, 0.03406, 0.6744, 0.01724, 0.6761, 0.02157, 0.6438, 0.03805, 0.6114, 0.05583, 0.6413, 0.03406, 0.6438, 0.03805, 0.6144, 0.05939, 0.5852, 0.08202, 0.6114, 0.05583, 0.6144, 0.05939, 0.5888, 0.08506, 0.5634, 0.112, 0.5852, 0.08202, 0.5888, 0.08506, 0.5674, 0.1144, 0.5466, 0.145, 0.5634, 0.112, 0.5674, 0.1144, 0.5509, 0.1468, 0.5352, 0.1802, 0.5466, 0.145, 0.5509, 0.1468, 0.5397, 0.1813, 0.5294, 0.2168, 0.5352, 0.1802, 0.5397, 0.1813, 0.534, 0.2172, 0.5294, 0.2538, 0.5294, 0.2168, 0.534, 0.2172, 0.534, 0.2535, 0.5352, 0.2904, 0.5294, 0.2538, 0.534, 0.2535, 0.5397, 0.2893, 0.5466, 0.3256, 0.5352, 0.2904, 0.5397, 0.2893, 0.5509, 0.3239, 0.5634, 0.3587, 0.5466, 0.3256, 0.5509, 0.3239, 0.5674, 0.3562, 0.5852, 0.3886, 0.5634, 0.3587, 0.5674, 0.3562, 0.5888, 0.3856, 0.6114, 0.4148, 0.5852, 0.3886, 0.5888, 0.3856, 0.6144, 0.4112, 0.6413, 0.4366, 0.6114, 0.4148, 0.6144, 0.4112, 0.6438, 0.4326, 0.6744, 0.4534, 0.6413, 0.4366, 0.6438, 0.4326, 0.6761, 0.4491, 0.7096, 0.4648, 0.6744, 0.4534, 0.6761, 0.4491, 0.7107, 0.4603, 0.7462, 0.4706, 0.7096, 0.4648, 0.7107, 0.4603, 0.7465, 0.466, 0.7832, 0.4706, 0.7462, 0.4706, 0.7465, 0.466, 0.7828, 0.466, 0.8198, 0.4648, 0.7832, 0.4706, 0.7828, 0.466, 0.8187, 0.4603, 0.855, 0.4534, 0.8198, 0.4648, 0.8187, 0.4603, 0.8532, 0.4491, 0.888, 0.4366, 0.855, 0.4534, 0.8532, 0.4491, 0.8856, 0.4326, 0.918, 0.4148, 0.888, 0.4366, 0.8856, 0.4326, 0.9149, 0.4112, 0.9442, 0.3886, 0.918, 0.4148, 0.9149, 0.4112, 0.9406, 0.3856, 0.9659, 0.3587, 0.9442, 0.3886, 0.9406, 0.3856, 0.9619, 0.3562, 0.9828, 0.3256, 0.9659, 0.3587, 0.9619, 0.3562, 0.9784, 0.3239, 0.9942, 0.2904, 0.9828, 0.3256, 0.9784, 0.3239, 0.9896, 0.2893, 1.0, 0.2538, 0.9942, 0.2904, 0.9896, 0.2893, 0.9953, 0.2535, 1.0, 0.2168, 1.0, 0.2538, 0.9953, 0.2535, 0.9953, 0.2172, 0.9942, 0.1802, 1.0, 0.2168, 0.9953, 0.2172, 0.9896, 0.1813, 0.9828, 0.145, 0.9942, 0.1802, 0.9896, 0.1813, 0.9784, 0.1468, 0.9659, 0.112, 0.9828, 0.145, 0.9784, 0.1468, 0.9619, 0.1144, 0.9442, 0.08202, 0.9659, 0.112, 0.9619, 0.1144, 0.9406, 0.08506, 0.918, 0.05583, 0.9442, 0.08202, 0.9406, 0.08506, 0.9149, 0.05939, 0.888, 0.03406, 0.918, 0.05583, 0.9149, 0.05939, 0.8856, 0.03805, 0.855, 0.01724, 0.888, 0.03406, 0.8856, 0.03805, 0.8532, 0.02157, 0.8198, 0.005794, 0.855, 0.01724, 0.8532, 0.02157, 0.8187, 0.01035, 0.7832, 8.863e-08, 0.8198, 0.005794, 0.8187, 0.01035, 0.7828, 0.004675, 0.7465, 0.004675, 0.7828, 0.004675, 0.8187, 0.01035, 0.8532, 0.02157, 0.8856, 0.03805, 0.9149, 0.05939, 0.9406, 0.08506, 0.9619, 0.1144, 0.9784, 0.1468, 0.9896, 0.1813, 0.9953, 0.2172, 0.9953, 0.2535, 0.9896, 0.2893, 0.9784, 0.3239, 0.9619, 0.3562, 0.9406, 0.3856, 0.9149, 0.4112, 0.8856, 0.4326, 0.8532, 0.4491, 0.8187, 0.4603, 0.7828, 0.466, 0.7465, 0.466, 0.7107, 0.4603, 0.6761, 0.4491, 0.6438, 0.4326, 0.6144, 0.4112, 0.5888, 0.3856, 0.5674, 0.3562, 0.5509, 0.3239, 0.5397, 0.2893, 0.534, 0.2535, 0.534, 0.2172, 0.5397, 0.1813, 0.5509, 0.1468, 0.5674, 0.1144, 0.5888, 0.08506, 0.6144, 0.05939, 0.6438, 0.03805, 0.6761, 0.02157, 0.7107, 0.01035])
me_cylinder.materials.append(mat_material_002)
me_cylinder.materials.append(mat_material_001)
me_cylinder.update()

# ---- objects
ob_cylinder = bpy.data.objects.new('Cylinder', me_cylinder)

# ---- transforms, parenting, visibility, modifiers, constraints
ob_cylinder.location = (0.0, 0.0, 0.0)
_m = ob_cylinder.modifiers.new('Auto Smooth', 'NODES')
_m.node_group = ng_auto_smooth
_gi = [s.identifier for s in ng_auto_smooth.interface.items_tree if s.item_type == 'SOCKET' and s.in_out == 'INPUT']
_m[_gi[1]] = 0.1553  # Angle

# ---- collection membership
col_collection.objects.link(ob_cylinder)

# ---- scene / render settings (as saved in the file)
scene.frame_start = 1; scene.frame_end = 250; scene.frame_set(1)
scene.render.engine = 'BLENDER_EEVEE_NEXT'
scene.cycles.sampling_pattern = 'TABULATED_SOBOL'
scene.view_settings.view_transform = 'Filmic'
bpy.context.view_layer.update()

# ---- added for rendering (the .blend has no active camera and no usable light): camera, sun
cam_auto = bpy.data.cameras.new('AutoCamera')
cam_auto.lens = 50.0
cam_auto.sensor_width = 36.0
cam_auto.clip_end = 1000.0
ob_auto_camera = bpy.data.objects.new('AutoCamera', cam_auto)
scene.collection.objects.link(ob_auto_camera)
ob_auto_camera.location = (3.11383, -3.7366, 2.43394)
ob_auto_camera.rotation_euler = (1.09748, -7.21219e-08, 0.694738)
scene.camera = ob_auto_camera
light_auto_sun = bpy.data.lights.new('AutoSun', 'SUN')
light_auto_sun.energy = 3.0
light_auto_sun.angle = 0.0523599
ob_auto_sun = bpy.data.objects.new('AutoSun', light_auto_sun)
scene.collection.objects.link(ob_auto_sun)
ob_auto_sun.rotation_euler = (0.872665, 0.174533, 0.523599)
bpy.context.view_layer.update()
